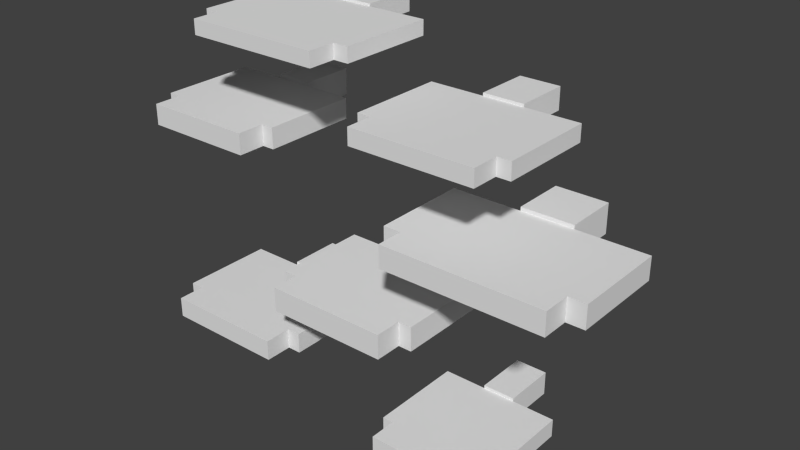 # Source: panellus_pusillus.blend  (saved by Blender 2.72.0; exported with 4.5.12 LTS)
import bpy
from mathutils import Matrix  # noqa: F401  (used for matrix-valued properties, if any)

bpy.ops.wm.read_factory_settings(use_empty=True)
scene = bpy.context.scene
scene.name = 'Scene'

# ---- collections
col_collection_1 = bpy.data.collections.new('Collection 1'); scene.collection.children.link(col_collection_1)

# ---- materials (node trees are filled in below, after node groups)
mat_material = bpy.data.materials.new('Material')
mat_material.alpha_threshold = 0.0
mat_material.use_transparent_shadow = False
mat_material.roughness = 0.5
mat_material.line_color = (0.0, 0.0, 0.0, 1.0)

# ---- material node trees

# ---- world
world_world = bpy.data.worlds.new('World'); scene.world = world_world
world_world.color = (0.05088, 0.05088, 0.05088)
world_world.use_sun_shadow = False
world_world.sun_shadow_jitter_overblur = 0.0
world_world.cycles.sampling_method = 'MANUAL'
world_world.cycles.sample_map_resolution = 256

# ---- meshes
me_cube = bpy.data.meshes.new('Cube')
me_cube.from_pydata([(-0.1105, -0.18, -0.08743), (-0.1105, -0.22, -0.08743), (-0.2905, -0.22, -0.08743), (-0.2905, -0.18, -0.08743), (-0.1105, -0.18, -0.06243), (-0.1105, -0.22, -0.06243), (-0.2905, -0.22, -0.06243), (-0.2905, -0.18, -0.06243), (-0.09048, -0.04, -0.08743), (-0.09048, -0.18, -0.08743), (-0.3105, -0.18, -0.08743), (-0.3105, -0.04, -0.08743), (-0.09048, -0.04, -0.06243), (-0.09048, -0.18, -0.06243), (-0.3105, -0.18, -0.06243), (-0.3105, -0.04, -0.06243), (-0.1705, 0.04, -0.0916), (-0.1705, -0.04, -0.0916), (-0.2305, -0.04, -0.0916), (-0.2305, 0.04, -0.0916), (-0.1705, 0.04, -0.05827), (-0.1705, -0.04, -0.05827), (-0.2305, -0.04, -0.05827), (-0.2305, 0.04, -0.05827), (0.2233, -0.18, -0.1411), (0.2233, -0.22, -0.1411), (0.07934, -0.22, -0.1411), (0.07934, -0.18, -0.1411), (0.2233, -0.18, -0.1186), (0.2233, -0.22, -0.1186), (0.07934, -0.22, -0.1186), (0.07934, -0.18, -0.1186), (0.2393, -0.04, -0.1411), (0.2393, -0.18, -0.1411), (0.06334, -0.18, -0.1411), (0.06334, -0.04, -0.1411), (0.2393, -0.04, -0.1186), (0.2393, -0.18, -0.1186), (0.06334, -0.18, -0.1186), (0.06334, -0.04, -0.1186), (0.1753, 0.04, -0.1448), (0.1753, -0.04, -0.1448), (0.1273, -0.04, -0.1448), (0.1273, 0.04, -0.1448), (0.1753, 0.04, -0.1148), (0.1753, -0.04, -0.1148), (0.1273, -0.04, -0.1148), (0.1273, 0.04, -0.1148), (-0.0087, -0.18, 0.2822), (-0.0087, -0.22, 0.2822), (-0.2067, -0.22, 0.2822), (-0.2067, -0.18, 0.2822), (-0.0087, -0.18, 0.2997), (-0.008701, -0.22, 0.2997), (-0.2067, -0.22, 0.2997), (-0.2067, -0.18, 0.2997), (0.0133, -0.04, 0.2822), (0.0133, -0.18, 0.2822), (-0.2287, -0.18, 0.2822), (-0.2287, -0.04, 0.2822), (0.0133, -0.04, 0.2997), (0.0133, -0.18, 0.2997), (-0.2287, -0.18, 0.2997), (-0.2287, -0.04, 0.2997), (-0.0747, 0.04, 0.2793), (-0.0747, -0.04, 0.2793), (-0.1407, -0.04, 0.2793), (-0.1407, 0.04, 0.2793), (-0.0747, 0.04, 0.3026), (-0.0747, -0.04, 0.3026), (-0.1407, -0.04, 0.3026), (-0.1407, 0.04, 0.3026), (0.2271, -0.18, 0.2147), (0.2271, -0.22, 0.2147), (0.04712, -0.22, 0.2147), (0.04712, -0.18, 0.2147), (0.2271, -0.18, 0.2347), (0.2271, -0.22, 0.2347), (0.04712, -0.22, 0.2347), (0.04712, -0.18, 0.2347), (0.2471, -0.04, 0.2147), (0.2471, -0.18, 0.2147), (0.02712, -0.18, 0.2147), (0.02712, -0.04, 0.2147), (0.2471, -0.04, 0.2347), (0.2471, -0.18, 0.2347), (0.02712, -0.18, 0.2347), (0.02712, -0.04, 0.2347), (0.1671, 0.04, 0.2114), (0.1671, -0.04, 0.2114), (0.1071, -0.04, 0.2114), (0.1071, 0.04, 0.2114), (0.1671, 0.04, 0.2381), (0.1671, -0.04, 0.2381), (0.1071, -0.04, 0.2381), (0.1071, 0.04, 0.2381), (0.3265, -0.18, 0.09355), (0.3265, -0.22, 0.09355), (0.09254, -0.22, 0.09355), (0.09254, -0.18, 0.09355), (0.3265, -0.18, 0.121), (0.3265, -0.22, 0.121), (0.09254, -0.22, 0.121), (0.09254, -0.18, 0.121), (0.3525, -0.04, 0.09355), (0.3525, -0.18, 0.09355), (0.06654, -0.18, 0.09355), (0.06654, -0.04, 0.09355), (0.3525, -0.04, 0.121), (0.3525, -0.18, 0.121), (0.06654, -0.18, 0.121), (0.06654, -0.04, 0.121), (0.2485, 0.04, 0.08896), (0.2485, -0.04, 0.08896), (0.1705, -0.04, 0.08896), (0.1705, 0.04, 0.08896), (0.2485, 0.04, 0.1256), (0.2485, -0.04, 0.1256), (0.1705, -0.04, 0.1256), (0.1705, 0.04, 0.1256), (-0.1382, -0.18, 0.1619), (-0.1382, -0.22, 0.1619), (-0.3002, -0.22, 0.1619), (-0.3002, -0.18, 0.1619), (-0.1382, -0.18, 0.1869), (-0.1382, -0.22, 0.1869), (-0.3002, -0.22, 0.1869), (-0.3002, -0.18, 0.1869), (-0.1202, -0.04, 0.1619), (-0.1202, -0.18, 0.1619), (-0.3182, -0.18, 0.1619), (-0.3182, -0.04, 0.1619), (-0.1202, -0.04, 0.1869), (-0.1202, -0.18, 0.1869), (-0.3182, -0.18, 0.1869), (-0.3182, -0.04, 0.1869), (-0.1922, 0.04, 0.1578), (-0.1922, -0.04, 0.1578), (-0.2462, -0.04, 0.1578), (-0.2462, 0.04, 0.1578), (-0.1922, 0.04, 0.1911), (-0.1922, -0.04, 0.1911), (-0.2462, -0.04, 0.1911), (-0.2462, 0.04, 0.1911), (0.09, -0.18, -0.015), (0.09, -0.22, -0.015), (-0.09, -0.22, -0.015), (-0.09, -0.18, -0.015), (0.09, -0.18, 0.015), (0.09, -0.22, 0.015), (-0.09, -0.22, 0.015), (-0.09, -0.18, 0.015), (0.11, -0.04, -0.015), (0.11, -0.18, -0.015), (-0.11, -0.18, -0.015), (-0.11, -0.04, -0.015), (0.11, -0.04, 0.015), (0.11, -0.18, 0.015), (-0.11, -0.18, 0.015), (-0.11, -0.04, 0.015), (0.03, 0.04, -0.02), (0.03, -0.04, -0.02), (-0.03, -0.04, -0.02), (-0.03, 0.04, -0.02), (0.03, 0.04, 0.02), (0.03, -0.04, 0.02), (-0.03, -0.04, 0.02), (-0.03, 0.04, 0.02)], [], [(0, 1, 2, 3), (4, 7, 6, 5), (0, 4, 5, 1), (1, 5, 6, 2), (2, 6, 7, 3), (4, 0, 3, 7), (8, 9, 10, 11), (12, 15, 14, 13), (8, 12, 13, 9), (9, 13, 14, 10), (10, 14, 15, 11), (12, 8, 11, 15), (16, 17, 18, 19), (20, 23, 22, 21), (16, 20, 21, 17), (17, 21, 22, 18), (18, 22, 23, 19), (20, 16, 19, 23), (24, 25, 26, 27), (28, 31, 30, 29), (24, 28, 29, 25), (25, 29, 30, 26), (26, 30, 31, 27), (28, 24, 27, 31), (32, 33, 34, 35), (36, 39, 38, 37), (32, 36, 37, 33), (33, 37, 38, 34), (34, 38, 39, 35), (36, 32, 35, 39), (40, 41, 42, 43), (44, 47, 46, 45), (40, 44, 45, 41), (41, 45, 46, 42), (42, 46, 47, 43), (44, 40, 43, 47), (48, 49, 50, 51), (52, 55, 54, 53), (48, 52, 53, 49), (49, 53, 54, 50), (50, 54, 55, 51), (52, 48, 51, 55), (56, 57, 58, 59), (60, 63, 62, 61), (56, 60, 61, 57), (57, 61, 62, 58), (58, 62, 63, 59), (60, 56, 59, 63), (64, 65, 66, 67), (68, 71, 70, 69), (64, 68, 69, 65), (65, 69, 70, 66), (66, 70, 71, 67), (68, 64, 67, 71), (72, 73, 74, 75), (76, 79, 78, 77), (72, 76, 77, 73), (73, 77, 78, 74), (74, 78, 79, 75), (76, 72, 75, 79), (80, 81, 82, 83), (84, 87, 86, 85), (80, 84, 85, 81), (81, 85, 86, 82), (82, 86, 87, 83), (84, 80, 83, 87), (88, 89, 90, 91), (92, 95, 94, 93), (88, 92, 93, 89), (89, 93, 94, 90), (90, 94, 95, 91), (92, 88, 91, 95), (96, 97, 98, 99), (100, 103, 102, 101), (96, 100, 101, 97), (97, 101, 102, 98), (98, 102, 103, 99), (100, 96, 99, 103), (104, 105, 106, 107), (108, 111, 110, 109), (104, 108, 109, 105), (105, 109, 110, 106), (106, 110, 111, 107), (108, 104, 107, 111), (112, 113, 114, 115), (116, 119, 118, 117), (112, 116, 117, 113), (113, 117, 118, 114), (114, 118, 119, 115), (116, 112, 115, 119), (120, 121, 122, 123), (124, 127, 126, 125), (120, 124, 125, 121), (121, 125, 126, 122), (122, 126, 127, 123), (124, 120, 123, 127), (128, 129, 130, 131), (132, 135, 134, 133), (128, 132, 133, 129), (129, 133, 134, 130), (130, 134, 135, 131), (132, 128, 131, 135), (136, 137, 138, 139), (140, 143, 142, 141), (136, 140, 141, 137), (137, 141, 142, 138), (138, 142, 143, 139), (140, 136, 139, 143), (144, 145, 146, 147), (148, 151, 150, 149), (144, 148, 149, 145), (145, 149, 150, 146), (146, 150, 151, 147), (148, 144, 147, 151), (152, 153, 154, 155), (156, 159, 158, 157), (152, 156, 157, 153), (153, 157, 158, 154), (154, 158, 159, 155), (156, 152, 155, 159), (160, 161, 162, 163), (164, 167, 166, 165), (160, 164, 165, 161), (161, 165, 166, 162), (162, 166, 167, 163), (164, 160, 163, 167)])
_uv = me_cube.uv_layers.new(name='UVMap')
_uv.uv.foreach_set('vector', [0.2344, 0.7969, 0.1875, 0.7969, 0.1875, 0.6094, 0.2344, 0.6094, 0.8125, 0.625, 0.8125, 0.8125, 0.7812, 0.8125, 0.7812, 0.625, 0.6094, 0.75, 0.6406, 0.75, 0.6406, 0.7969, 0.6094, 0.7969, 0.8906, 0.1562, 0.9219, 0.1562, 0.9219, 0.3438, 0.8906, 0.3438, 0.7969, 0.9531, 0.8125, 0.9531, 0.8125, 1.0, 0.7969, 1.0, 0.75, 0.7344, 0.7812, 0.7344, 0.7812, 0.9219, 0.75, 0.9219, 0.2656, 0.8438, 0.125, 0.8438, 0.125, 0.6094, 0.2656, 0.6094, 0.6875, 0.4219, 0.6875, 0.1875, 0.8281, 0.1875, 0.8281, 0.4219, 0.6094, 0.9688, 0.5781, 0.9688, 0.5781, 0.8281, 0.6094, 0.8281, 0.8906, 0.3906, 0.8594, 0.3906, 0.8594, 0.1562, 0.8906, 0.1562, 0.9375, 0.1406, 0.9219, 0.1406, 0.9219, 0.0, 0.9375, 0.0, 0.8125, 0.6719, 0.8438, 0.6719, 0.8438, 0.8906, 0.8125, 0.8906, 0.2969, 0.2656, 0.2969, 0.3438, 0.2344, 0.3438, 0.2344, 0.2656, 0.1719, 0.3594, 0.1094, 0.3594, 0.1094, 0.2656, 0.1719, 0.2656, 0.2188, 0.2969, 0.2656, 0.2969, 0.2656, 0.3906, 0.2188, 0.3906, 0.2812, 0.3125, 0.25, 0.3125, 0.25, 0.25, 0.2812, 0.25, 0.1094, 0.1406, 0.1562, 0.1406, 0.1562, 0.2188, 0.1094, 0.2188, 0.25, 0.2344, 0.2188, 0.2344, 0.2188, 0.1719, 0.25, 0.1719, 0.1562, 0.8438, 0.1094, 0.8438, 0.1094, 0.7031, 0.1562, 0.7031, 0.8594, 0.5, 0.8594, 0.6562, 0.8125, 0.6562, 0.8125, 0.5, 0.6562, 0.8125, 0.625, 0.8125, 0.625, 0.7812, 0.6562, 0.7812, 0.7031, 0.9844, 0.6875, 0.9844, 0.6875, 0.8281, 0.7031, 0.8281, 0.6719, 0.7656, 0.6562, 0.7656, 0.6562, 0.7188, 0.6719, 0.7188, 0.7344, 0.9844, 0.7031, 0.9844, 0.7031, 0.8281, 0.7344, 0.8281, 0.09375, 0.6719, 0.25, 0.6719, 0.25, 0.8594, 0.09375, 0.8594, 0.8125, 0.5, 0.8125, 0.6719, 0.6719, 0.6719, 0.6719, 0.5, 0.9688, 0.0, 0.9844, 0.0, 0.9844, 0.1406, 0.9688, 0.1406, 0.9688, 0.5938, 0.9375, 0.5938, 0.9375, 0.4062, 0.9688, 0.4062, 0.9531, 1.0, 0.9219, 1.0, 0.9219, 0.8438, 0.9531, 0.8438, 0.9375, 0.1562, 0.9531, 0.1562, 0.9531, 0.3438, 0.9375, 0.3438, 0.375, 0.2812, 0.375, 0.375, 0.3281, 0.375, 0.3281, 0.2812, 0.2031, 0.2812, 0.1562, 0.2812, 0.1562, 0.2031, 0.2031, 0.2031, 0.2188, 0.25, 0.25, 0.25, 0.25, 0.3281, 0.2188, 0.3281, 0.2969, 0.3594, 0.2656, 0.3594, 0.2656, 0.3125, 0.2969, 0.3125, 0.2812, 0.25, 0.25, 0.25, 0.25, 0.1719, 0.2812, 0.1719, 0.3438, 0.2969, 0.375, 0.2969, 0.375, 0.3594, 0.3438, 0.3594, 0.3125, 0.8594, 0.2656, 0.8594, 0.2656, 0.6562, 0.3125, 0.6562, 0.7031, 0.4375, 0.7031, 0.6406, 0.6562, 0.6406, 0.6562, 0.4375, 0.6094, 0.8281, 0.5938, 0.8281, 0.5938, 0.7812, 0.6094, 0.7812, 0.9844, 0.625, 0.9688, 0.625, 0.9688, 0.4062, 0.9844, 0.4062, 0.9688, 0.9531, 0.9531, 0.9531, 0.9531, 0.9062, 0.9688, 0.9062, 0.9531, 0.1562, 0.9688, 0.1562, 0.9688, 0.3594, 0.9531, 0.3594, 0.2656, 0.875, 0.1094, 0.875, 0.1094, 0.625, 0.2656, 0.625, 0.7656, 0.4531, 0.7656, 0.2031, 0.9062, 0.2031, 0.9062, 0.4531, 0.9688, 0.8281, 0.9844, 0.8281, 0.9844, 0.9688, 0.9688, 0.9688, 0.9375, 0.4062, 0.9219, 0.4062, 0.9219, 0.1562, 0.9375, 0.1562, 0.6875, 0.9688, 0.6562, 0.9688, 0.6562, 0.8281, 0.6875, 0.8281, 0.9375, 0.6719, 0.9219, 0.6719, 0.9219, 0.4062, 0.9375, 0.4062, 0.04688, 0.3438, 0.04688, 0.2656, 0.1094, 0.2656, 0.1094, 0.3438, 0.1406, 0.1719, 0.0625, 0.1719, 0.0625, 0.09375, 0.1406, 0.09375, 0.2656, 0.2812, 0.2344, 0.2812, 0.2344, 0.2031, 0.2656, 0.2031, 0.1875, 0.25, 0.2031, 0.25, 0.2031, 0.3281, 0.1875, 0.3281, 0.2812, 0.2656, 0.2969, 0.2656, 0.2969, 0.3438, 0.2812, 0.3438, 0.2969, 0.2188, 0.3281, 0.2188, 0.3281, 0.2812, 0.2969, 0.2812, 0.1406, 0.8125, 0.1094, 0.8125, 0.1094, 0.625, 0.1406, 0.625, 0.8125, 0.4375, 0.8125, 0.625, 0.7812, 0.625, 0.7812, 0.4375, 0.9688, 0.9062, 0.9531, 0.9062, 0.9531, 0.8594, 0.9688, 0.8594, 0.9688, 0.8594, 0.9531, 0.8594, 0.9531, 0.6719, 0.9688, 0.6719, 0.5469, 0.8594, 0.5312, 0.8594, 0.5312, 0.8125, 0.5469, 0.8125, 0.5625, 0.7031, 0.5781, 0.7031, 0.5781, 0.8906, 0.5625, 0.8906, 0.3281, 0.8281, 0.1875, 0.8281, 0.1875, 0.6094, 0.3281, 0.6094, 0.5625, 0.5156, 0.5625, 0.2812, 0.7031, 0.2812, 0.7031, 0.5156, 0.9688, 0.6719, 0.9844, 0.6719, 0.9844, 0.8281, 0.9688, 0.8281, 0.9219, 0.6719, 0.9062, 0.6719, 0.9062, 0.4375, 0.9219, 0.4375, 0.7344, 0.8281, 0.75, 0.8281, 0.75, 0.9688, 0.7344, 0.9688, 0.9062, 0.6719, 0.9219, 0.6719, 0.9219, 0.9062, 0.9062, 0.9062, 0.2344, 0.2969, 0.2344, 0.2031, 0.2969, 0.2031, 0.2969, 0.2969, 0.3125, 0.4062, 0.2656, 0.4062, 0.2656, 0.3125, 0.3125, 0.3125, 0.2969, 0.3906, 0.2812, 0.3906, 0.2812, 0.3125, 0.2969, 0.3125, 0.2344, 0.25, 0.2656, 0.25, 0.2656, 0.3125, 0.2344, 0.3125, 0.2969, 0.3438, 0.2656, 0.3438, 0.2656, 0.25, 0.2969, 0.25, 0.375, 0.2969, 0.3906, 0.2969, 0.3906, 0.3594, 0.375, 0.3594, 0.25, 0.8125, 0.2188, 0.8125, 0.2188, 0.5781, 0.25, 0.5781, 0.625, 0.4375, 0.625, 0.6719, 0.5781, 0.6719, 0.5781, 0.4375, 0.7188, 0.375, 0.75, 0.375, 0.75, 0.4219, 0.7188, 0.4219, 0.875, 0.6719, 0.8438, 0.6719, 0.8438, 0.4375, 0.875, 0.4375, 0.875, 0.9844, 0.8438, 0.9844, 0.8438, 0.9531, 0.875, 0.9531, 0.8438, 0.1562, 0.8594, 0.1562, 0.8594, 0.3906, 0.8438, 0.3906, 0.1406, 0.6562, 0.2812, 0.6562, 0.2812, 0.9531, 0.1406, 0.9531, 0.75, 0.5469, 0.75, 0.25, 0.8906, 0.25, 0.8906, 0.5469, 0.7188, 0.75, 0.6875, 0.75, 0.6875, 0.6094, 0.7188, 0.6094, 0.7812, 0.7344, 0.75, 0.7344, 0.75, 0.4375, 0.7812, 0.4375, 0.9219, 0.1406, 0.8906, 0.1406, 0.8906, 0.0, 0.9219, 0.0, 0.7188, 0.0, 0.75, 0.0, 0.75, 0.2969, 0.7188, 0.2969, 0.2031, 0.1719, 0.2031, 0.25, 0.125, 0.25, 0.125, 0.1719, 0.1562, 0.2188, 0.0625, 0.2188, 0.0625, 0.1406, 0.1562, 0.1406, 0.125, 0.4219, 0.07812, 0.4219, 0.07812, 0.3281, 0.125, 0.3281, 0.25, 0.3125, 0.2188, 0.3125, 0.2188, 0.2344, 0.25, 0.2344, 0.2031, 0.3438, 0.1562, 0.3438, 0.1562, 0.2656, 0.2031, 0.2656, 0.2344, 0.3438, 0.2031, 0.3438, 0.2031, 0.2656, 0.2344, 0.2656, 0.2031, 0.7344, 0.1562, 0.7344, 0.1562, 0.5625, 0.2031, 0.5625, 0.6562, 0.6719, 0.6562, 0.8438, 0.625, 0.8438, 0.625, 0.6719, 0.8906, 0.4219, 0.8594, 0.4219, 0.8594, 0.3906, 0.8906, 0.3906, 0.7031, 0.75, 0.6719, 0.75, 0.6719, 0.5781, 0.7031, 0.5781, 0.8438, 1.0, 0.8125, 1.0, 0.8125, 0.9531, 0.8438, 0.9531, 0.9531, 0.8438, 0.9219, 0.8438, 0.9219, 0.6719, 0.9531, 0.6719, 0.04688, 0.6719, 0.2031, 0.6719, 0.2031, 0.875, 0.04688, 0.875, 0.7188, 0.6875, 0.7188, 0.4844, 0.875, 0.4844, 0.875, 0.6875, 0.7969, 0.8125, 0.8125, 0.8125, 0.8125, 0.9531, 0.7969, 0.9531, 0.875, 0.6719, 0.9062, 0.6719, 0.9062, 0.8906, 0.875, 0.8906, 0.9688, 0.1406, 0.9375, 0.1406, 0.9375, 0.0, 0.9688, 0.0, 0.875, 0.4375, 0.9062, 0.4375, 0.9062, 0.6406, 0.875, 0.6406, 0.2344, 0.2812, 0.2344, 0.3594, 0.1719, 0.3594, 0.1719, 0.2812, 0.1875, 0.2969, 0.1406, 0.2969, 0.1406, 0.2188, 0.1875, 0.2188, 0.25, 0.3438, 0.2188, 0.3438, 0.2188, 0.2656, 0.25, 0.2656, 0.125, 0.2656, 0.1719, 0.2656, 0.1719, 0.3125, 0.125, 0.3125, 0.25, 0.3594, 0.2188, 0.3594, 0.2188, 0.2812, 0.25, 0.2812, 0.1875, 0.25, 0.2344, 0.25, 0.2344, 0.3125, 0.1875, 0.3125, 0.2656, 0.8281, 0.2188, 0.8281, 0.2188, 0.6406, 0.2656, 0.6406, 0.6562, 0.8281, 0.6562, 0.6406, 0.7031, 0.6406, 0.7031, 0.8281, 0.5156, 0.9375, 0.5469, 0.9375, 0.5469, 0.9844, 0.5156, 0.9844, 0.6875, 0.6875, 0.6562, 0.6875, 0.6562, 0.5, 0.6875, 0.5, 0.7344, 0.7969, 0.7031, 0.7969, 0.7031, 0.75, 0.7344, 0.75, 0.8438, 0.6719, 0.875, 0.6719, 0.875, 0.8594, 0.8438, 0.8594, 0.3281, 0.75, 0.1875, 0.75, 0.1875, 0.5312, 0.3281, 0.5312, 0.7812, 0.5156, 0.7812, 0.7344, 0.6406, 0.7344, 0.6406, 0.5156, 0.8281, 0.0, 0.8594, 0.0, 0.8594, 0.1406, 0.8281, 0.1406, 0.8438, 0.6719, 0.8125, 0.6719, 0.8125, 0.4375, 0.8438, 0.4375, 0.8594, 0.0, 0.8906, 0.0, 0.8906, 0.1406, 0.8594, 0.1406, 0.7969, 0.0, 0.8281, 0.0, 0.8281, 0.2344, 0.7969, 0.2344, 0.2031, 0.1094, 0.2031, 0.2031, 0.1406, 0.2031, 0.1406, 0.1094, 0.1406, 0.3906, 0.07812, 0.3906, 0.07812, 0.2969, 0.1406, 0.2969, 0.25, 0.2656, 0.2188, 0.2656, 0.2188, 0.1875, 0.25, 0.1875, 0.2344, 0.4062, 0.2031, 0.4062, 0.2031, 0.3438, 0.2344, 0.3438, 0.2031, 0.2812, 0.1562, 0.2812, 0.1562, 0.2031, 0.2031, 0.2031, 0.3594, 0.4219, 0.3125, 0.4219, 0.3125, 0.3594, 0.3594, 0.3594])
me_cube.materials.append(mat_material)
me_cube.use_remesh_preserve_volume = False
me_cube.use_remesh_preserve_attributes = False
me_cube.use_mirror_vertex_groups = False
me_cube.update()

# ---- objects
ob_cube = bpy.data.objects.new('Cube', me_cube)

# ---- transforms, parenting, visibility, modifiers, constraints
ob_cube.location = (0.0, 0.45, 0.0)
ob_cube.scale = (1.0, 1.0, 1.2)
ob_cube.lock_rotations_4d = False
ob_cube.empty_display_type = 'ARROWS'
ob_cube.lineart.crease_threshold = 0.0

# ---- collection membership
col_collection_1.objects.link(ob_cube)

# ---- scene / render settings (as saved in the file)
scene.frame_start = 1; scene.frame_end = 250; scene.frame_set(1)
scene.render.engine = 'BLENDER_EEVEE_NEXT'
scene.render.resolution_percentage = 50
scene.render.dither_intensity = 0.0
scene.cycles.use_denoising = False
scene.cycles.samples = 10
scene.cycles.sampling_pattern = 'TABULATED_SOBOL'
scene.cycles.light_sampling_threshold = 0.0
scene.cycles.use_adaptive_sampling = False
scene.cycles.use_light_tree = False
scene.cycles.blur_glossy = 0.0
scene.cycles.pixel_filter_type = 'GAUSSIAN'
scene.cycles.sample_clamp_indirect = 0.0
scene.view_settings.view_transform = 'Standard'
bpy.context.view_layer.update()

# ---- added for rendering (the .blend has no active camera and no usable light): camera, sun
cam_auto = bpy.data.cameras.new('AutoCamera')
cam_auto.lens = 50.0
cam_auto.sensor_width = 36.0
cam_auto.clip_end = 1000.0
ob_auto_camera = bpy.data.objects.new('AutoCamera', cam_auto)
scene.collection.objects.link(ob_auto_camera)
ob_auto_camera.location = (0.847725, -0.63669, 0.759139)
ob_auto_camera.rotation_euler = (1.09748, -7.21219e-08, 0.694738)
scene.camera = ob_auto_camera
light_auto_sun = bpy.data.lights.new('AutoSun', 'SUN')
light_auto_sun.energy = 3.0
light_auto_sun.angle = 0.0523599
ob_auto_sun = bpy.data.objects.new('AutoSun', light_auto_sun)
scene.collection.objects.link(ob_auto_sun)
ob_auto_sun.rotation_euler = (0.872665, 0.174533, 0.523599)
bpy.context.view_layer.update()
